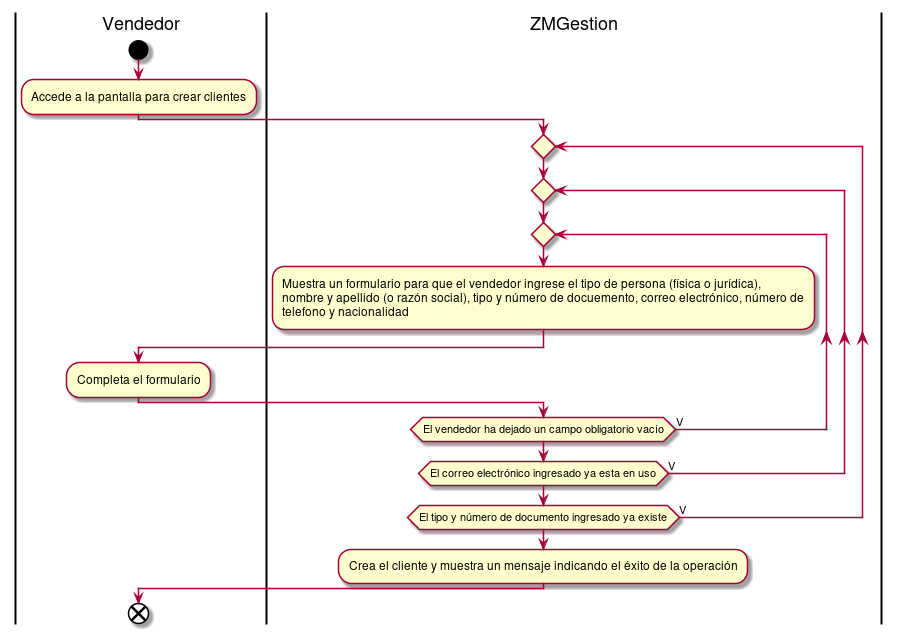

The diagram above was rendered by PlantUML. Its source (embedded in the PNG):
@startuml crearCliente
|Vendedor|
start
:Accede a la pantalla para crear clientes;
|ZMGestion|
repeat
repeat
repeat
:Muestra un formulario para que el vendedor ingrese el tipo de persona (física o jurídica),
nombre y apellido (o razón social), tipo y número de docuemento, correo electrónico, número de
telefono y nacionalidad;
|Vendedor|
:Completa el formulario;
|ZMGestion|
repeat while(El vendedor ha dejado un campo obligatorio vacío) is (V)
repeat while(El correo electrónico ingresado ya esta en uso) is (V)
repeat while(El tipo y número de documento ingresado ya existe) is (V)
:Crea el cliente y muestra un mensaje indicando el éxito de la operación;
|Vendedor|
end
@enduml